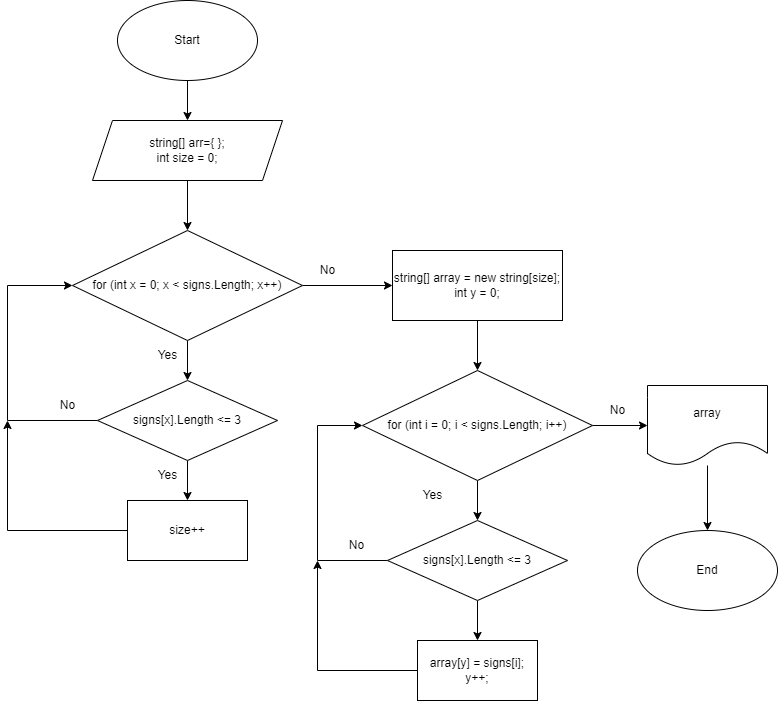

The diagram above was exported from draw.io. Its source (the exported page's mxGraphModel, read from the mxfile embedded in the PNG):
<mxGraphModel dx="1038" dy="471" grid="1" gridSize="10" guides="1" tooltips="1" connect="1" arrows="1" fold="1" page="1" pageScale="1" pageWidth="827" pageHeight="1169" math="0" shadow="0">
  <root>
    <mxCell id="0" />
    <mxCell id="1" parent="0" />
    <mxCell id="rONi4GK0NQPy6w2JZLul-3" value="" style="edgeStyle=orthogonalEdgeStyle;rounded=0;orthogonalLoop=1;jettySize=auto;html=1;" edge="1" parent="1" source="rONi4GK0NQPy6w2JZLul-1" target="rONi4GK0NQPy6w2JZLul-2">
      <mxGeometry relative="1" as="geometry" />
    </mxCell>
    <mxCell id="rONi4GK0NQPy6w2JZLul-1" value="Start" style="ellipse;whiteSpace=wrap;html=1;" vertex="1" parent="1">
      <mxGeometry x="150" y="160" width="140" height="80" as="geometry" />
    </mxCell>
    <mxCell id="rONi4GK0NQPy6w2JZLul-5" value="" style="edgeStyle=orthogonalEdgeStyle;rounded=0;orthogonalLoop=1;jettySize=auto;html=1;" edge="1" parent="1" source="rONi4GK0NQPy6w2JZLul-2" target="rONi4GK0NQPy6w2JZLul-4">
      <mxGeometry relative="1" as="geometry" />
    </mxCell>
    <mxCell id="rONi4GK0NQPy6w2JZLul-2" value="&lt;span&gt;string[] arr={ };&lt;br&gt;&lt;/span&gt;&lt;span style=&quot;font-size:9.0pt;line-height:107%;&lt;br/&gt;font-family:Consolas;mso-fareast-font-family:&amp;quot;Times New Roman&amp;quot;;mso-bidi-font-family:&lt;br/&gt;&amp;quot;Segoe UI&amp;quot;;color:#24292F;mso-ansi-language:RU;mso-fareast-language:RU;&lt;br/&gt;mso-bidi-language:AR-SA&quot;&gt;int size = 0;&lt;/span&gt;&lt;span&gt;&lt;br&gt;&lt;/span&gt;" style="shape=parallelogram;perimeter=parallelogramPerimeter;whiteSpace=wrap;html=1;fixedSize=1;" vertex="1" parent="1">
      <mxGeometry x="125" y="280" width="190" height="60" as="geometry" />
    </mxCell>
    <mxCell id="rONi4GK0NQPy6w2JZLul-7" value="" style="edgeStyle=orthogonalEdgeStyle;rounded=0;orthogonalLoop=1;jettySize=auto;html=1;" edge="1" parent="1" source="rONi4GK0NQPy6w2JZLul-4" target="rONi4GK0NQPy6w2JZLul-6">
      <mxGeometry relative="1" as="geometry" />
    </mxCell>
    <mxCell id="rONi4GK0NQPy6w2JZLul-10" value="" style="edgeStyle=orthogonalEdgeStyle;rounded=0;orthogonalLoop=1;jettySize=auto;html=1;" edge="1" parent="1" source="rONi4GK0NQPy6w2JZLul-4" target="rONi4GK0NQPy6w2JZLul-9">
      <mxGeometry relative="1" as="geometry" />
    </mxCell>
    <mxCell id="rONi4GK0NQPy6w2JZLul-4" value="&lt;span style=&quot;font-size:9.0pt;line-height:&lt;br/&gt;107%;font-family:Consolas;mso-fareast-font-family:&amp;quot;Times New Roman&amp;quot;;mso-bidi-font-family:&lt;br/&gt;&amp;quot;Segoe UI&amp;quot;;color:#24292F;mso-ansi-language:EN-US;mso-fareast-language:RU;&lt;br/&gt;mso-bidi-language:AR-SA&quot; lang=&quot;EN-US&quot;&gt;for (int x = 0; x &amp;lt; signs.Length; x++)&lt;/span&gt;" style="rhombus;whiteSpace=wrap;html=1;" vertex="1" parent="1">
      <mxGeometry x="105" y="390" width="230" height="110" as="geometry" />
    </mxCell>
    <mxCell id="rONi4GK0NQPy6w2JZLul-21" value="" style="edgeStyle=orthogonalEdgeStyle;rounded=0;orthogonalLoop=1;jettySize=auto;html=1;" edge="1" parent="1" source="rONi4GK0NQPy6w2JZLul-6" target="rONi4GK0NQPy6w2JZLul-20">
      <mxGeometry relative="1" as="geometry" />
    </mxCell>
    <mxCell id="rONi4GK0NQPy6w2JZLul-6" value="&lt;span style=&quot;font-size:9.0pt;line-height:&lt;br/&gt;107%;font-family:Consolas;mso-fareast-font-family:&amp;quot;Times New Roman&amp;quot;;mso-bidi-font-family:&lt;br/&gt;&amp;quot;Segoe UI&amp;quot;;color:#24292F;mso-ansi-language:EN-US;mso-fareast-language:RU;&lt;br/&gt;mso-bidi-language:AR-SA&quot; lang=&quot;EN-US&quot;&gt;string[] array = new string[size]; int y = 0;&lt;/span&gt;" style="rounded=0;whiteSpace=wrap;html=1;" vertex="1" parent="1">
      <mxGeometry x="425" y="410" width="170" height="70" as="geometry" />
    </mxCell>
    <mxCell id="rONi4GK0NQPy6w2JZLul-8" value="No" style="text;html=1;align=center;verticalAlign=middle;resizable=0;points=[];autosize=1;strokeColor=none;fillColor=none;" vertex="1" parent="1">
      <mxGeometry x="340" y="415" width="40" height="30" as="geometry" />
    </mxCell>
    <mxCell id="rONi4GK0NQPy6w2JZLul-13" value="" style="edgeStyle=orthogonalEdgeStyle;rounded=0;orthogonalLoop=1;jettySize=auto;html=1;" edge="1" parent="1" source="rONi4GK0NQPy6w2JZLul-9" target="rONi4GK0NQPy6w2JZLul-12">
      <mxGeometry relative="1" as="geometry" />
    </mxCell>
    <mxCell id="rONi4GK0NQPy6w2JZLul-16" style="edgeStyle=orthogonalEdgeStyle;rounded=0;orthogonalLoop=1;jettySize=auto;html=1;entryX=0;entryY=0.5;entryDx=0;entryDy=0;" edge="1" parent="1" source="rONi4GK0NQPy6w2JZLul-9" target="rONi4GK0NQPy6w2JZLul-4">
      <mxGeometry relative="1" as="geometry">
        <mxPoint x="20" y="440" as="targetPoint" />
        <Array as="points">
          <mxPoint x="40" y="580" />
          <mxPoint x="40" y="445" />
        </Array>
      </mxGeometry>
    </mxCell>
    <mxCell id="rONi4GK0NQPy6w2JZLul-9" value="&lt;span lang=&quot;EN-US&quot;&gt;signs[x].Length &amp;lt;= 3&lt;/span&gt;" style="rhombus;whiteSpace=wrap;html=1;" vertex="1" parent="1">
      <mxGeometry x="130" y="540" width="180" height="80" as="geometry" />
    </mxCell>
    <mxCell id="rONi4GK0NQPy6w2JZLul-11" value="Yes" style="text;html=1;align=center;verticalAlign=middle;resizable=0;points=[];autosize=1;strokeColor=none;fillColor=none;" vertex="1" parent="1">
      <mxGeometry x="180" y="500" width="40" height="30" as="geometry" />
    </mxCell>
    <mxCell id="rONi4GK0NQPy6w2JZLul-19" style="edgeStyle=orthogonalEdgeStyle;rounded=0;orthogonalLoop=1;jettySize=auto;html=1;" edge="1" parent="1" source="rONi4GK0NQPy6w2JZLul-12">
      <mxGeometry relative="1" as="geometry">
        <mxPoint x="40" y="580" as="targetPoint" />
      </mxGeometry>
    </mxCell>
    <mxCell id="rONi4GK0NQPy6w2JZLul-12" value="&lt;span style=&quot;font-size:9.0pt;line-height:&lt;br/&gt;107%;font-family:Consolas;mso-fareast-font-family:&amp;quot;Times New Roman&amp;quot;;mso-bidi-font-family:&lt;br/&gt;&amp;quot;Segoe UI&amp;quot;;color:#24292F;mso-ansi-language:EN-US;mso-fareast-language:RU;&lt;br/&gt;mso-bidi-language:AR-SA&quot; lang=&quot;EN-US&quot;&gt;size++&lt;/span&gt;" style="rounded=0;whiteSpace=wrap;html=1;" vertex="1" parent="1">
      <mxGeometry x="160" y="660" width="120" height="60" as="geometry" />
    </mxCell>
    <mxCell id="rONi4GK0NQPy6w2JZLul-14" value="Yes" style="text;html=1;align=center;verticalAlign=middle;resizable=0;points=[];autosize=1;strokeColor=none;fillColor=none;" vertex="1" parent="1">
      <mxGeometry x="180" y="620" width="40" height="30" as="geometry" />
    </mxCell>
    <mxCell id="rONi4GK0NQPy6w2JZLul-17" value="No" style="text;html=1;align=center;verticalAlign=middle;resizable=0;points=[];autosize=1;strokeColor=none;fillColor=none;" vertex="1" parent="1">
      <mxGeometry x="80" y="550" width="40" height="30" as="geometry" />
    </mxCell>
    <mxCell id="rONi4GK0NQPy6w2JZLul-23" value="" style="edgeStyle=orthogonalEdgeStyle;rounded=0;orthogonalLoop=1;jettySize=auto;html=1;" edge="1" parent="1" source="rONi4GK0NQPy6w2JZLul-20" target="rONi4GK0NQPy6w2JZLul-22">
      <mxGeometry relative="1" as="geometry" />
    </mxCell>
    <mxCell id="rONi4GK0NQPy6w2JZLul-32" value="" style="edgeStyle=orthogonalEdgeStyle;rounded=0;orthogonalLoop=1;jettySize=auto;html=1;" edge="1" parent="1" source="rONi4GK0NQPy6w2JZLul-20" target="rONi4GK0NQPy6w2JZLul-31">
      <mxGeometry relative="1" as="geometry" />
    </mxCell>
    <mxCell id="rONi4GK0NQPy6w2JZLul-20" value="&lt;span style=&quot;font-size:9.0pt;line-height:&lt;br/&gt;107%;font-family:Consolas;mso-fareast-font-family:&amp;quot;Times New Roman&amp;quot;;mso-bidi-font-family:&lt;br/&gt;&amp;quot;Segoe UI&amp;quot;;color:#24292F;mso-ansi-language:EN-US;mso-fareast-language:RU;&lt;br/&gt;mso-bidi-language:AR-SA&quot; lang=&quot;EN-US&quot;&gt;for (int i = 0; i &amp;lt; signs.Length; i++)&lt;/span&gt;" style="rhombus;whiteSpace=wrap;html=1;" vertex="1" parent="1">
      <mxGeometry x="395" y="530" width="230" height="110" as="geometry" />
    </mxCell>
    <mxCell id="rONi4GK0NQPy6w2JZLul-26" value="" style="edgeStyle=orthogonalEdgeStyle;rounded=0;orthogonalLoop=1;jettySize=auto;html=1;" edge="1" parent="1" source="rONi4GK0NQPy6w2JZLul-22" target="rONi4GK0NQPy6w2JZLul-25">
      <mxGeometry relative="1" as="geometry" />
    </mxCell>
    <mxCell id="rONi4GK0NQPy6w2JZLul-27" style="edgeStyle=orthogonalEdgeStyle;rounded=0;orthogonalLoop=1;jettySize=auto;html=1;entryX=0;entryY=0.5;entryDx=0;entryDy=0;" edge="1" parent="1" source="rONi4GK0NQPy6w2JZLul-22" target="rONi4GK0NQPy6w2JZLul-20">
      <mxGeometry relative="1" as="geometry">
        <Array as="points">
          <mxPoint x="350" y="720" />
          <mxPoint x="350" y="585" />
        </Array>
      </mxGeometry>
    </mxCell>
    <mxCell id="rONi4GK0NQPy6w2JZLul-22" value="&lt;span lang=&quot;EN-US&quot;&gt;signs[x].Length &amp;lt;= 3&lt;/span&gt;" style="rhombus;whiteSpace=wrap;html=1;" vertex="1" parent="1">
      <mxGeometry x="420" y="680" width="180" height="80" as="geometry" />
    </mxCell>
    <mxCell id="rONi4GK0NQPy6w2JZLul-24" value="Yes" style="text;html=1;align=center;verticalAlign=middle;resizable=0;points=[];autosize=1;strokeColor=none;fillColor=none;" vertex="1" parent="1">
      <mxGeometry x="445" y="640" width="40" height="30" as="geometry" />
    </mxCell>
    <mxCell id="rONi4GK0NQPy6w2JZLul-30" style="edgeStyle=orthogonalEdgeStyle;rounded=0;orthogonalLoop=1;jettySize=auto;html=1;" edge="1" parent="1" source="rONi4GK0NQPy6w2JZLul-25">
      <mxGeometry relative="1" as="geometry">
        <mxPoint x="350" y="720" as="targetPoint" />
      </mxGeometry>
    </mxCell>
    <mxCell id="rONi4GK0NQPy6w2JZLul-25" value="&lt;span style=&quot;font-size:9.0pt;line-height:&lt;br/&gt;107%;font-family:Consolas;mso-fareast-font-family:&amp;quot;Times New Roman&amp;quot;;mso-bidi-font-family:&lt;br/&gt;&amp;quot;Segoe UI&amp;quot;;color:#24292F;mso-ansi-language:EN-US;mso-fareast-language:RU;&lt;br/&gt;mso-bidi-language:AR-SA&quot; lang=&quot;EN-US&quot;&gt;array[y] = signs[i]; y++;&lt;/span&gt;" style="rounded=0;whiteSpace=wrap;html=1;" vertex="1" parent="1">
      <mxGeometry x="450" y="800" width="120" height="60" as="geometry" />
    </mxCell>
    <mxCell id="rONi4GK0NQPy6w2JZLul-28" value="No" style="text;html=1;align=center;verticalAlign=middle;resizable=0;points=[];autosize=1;strokeColor=none;fillColor=none;" vertex="1" parent="1">
      <mxGeometry x="369" y="690" width="40" height="30" as="geometry" />
    </mxCell>
    <mxCell id="rONi4GK0NQPy6w2JZLul-35" value="" style="edgeStyle=orthogonalEdgeStyle;rounded=0;orthogonalLoop=1;jettySize=auto;html=1;" edge="1" parent="1" source="rONi4GK0NQPy6w2JZLul-31" target="rONi4GK0NQPy6w2JZLul-34">
      <mxGeometry relative="1" as="geometry" />
    </mxCell>
    <mxCell id="rONi4GK0NQPy6w2JZLul-31" value="&lt;span style=&quot;font-size:9.0pt;line-height:&lt;br/&gt;107%;font-family:Consolas;mso-fareast-font-family:&amp;quot;Times New Roman&amp;quot;;mso-bidi-font-family:&lt;br/&gt;&amp;quot;Segoe UI&amp;quot;;color:#24292F;mso-ansi-language:EN-US;mso-fareast-language:RU;&lt;br/&gt;mso-bidi-language:AR-SA&quot; lang=&quot;EN-US&quot;&gt;array&lt;/span&gt;" style="shape=document;whiteSpace=wrap;html=1;boundedLbl=1;" vertex="1" parent="1">
      <mxGeometry x="680" y="545" width="120" height="80" as="geometry" />
    </mxCell>
    <mxCell id="rONi4GK0NQPy6w2JZLul-33" value="No" style="text;html=1;align=center;verticalAlign=middle;resizable=0;points=[];autosize=1;strokeColor=none;fillColor=none;" vertex="1" parent="1">
      <mxGeometry x="630" y="555" width="40" height="30" as="geometry" />
    </mxCell>
    <mxCell id="rONi4GK0NQPy6w2JZLul-34" value="End" style="ellipse;whiteSpace=wrap;html=1;" vertex="1" parent="1">
      <mxGeometry x="670" y="690" width="140" height="80" as="geometry" />
    </mxCell>
  </root>
</mxGraphModel>